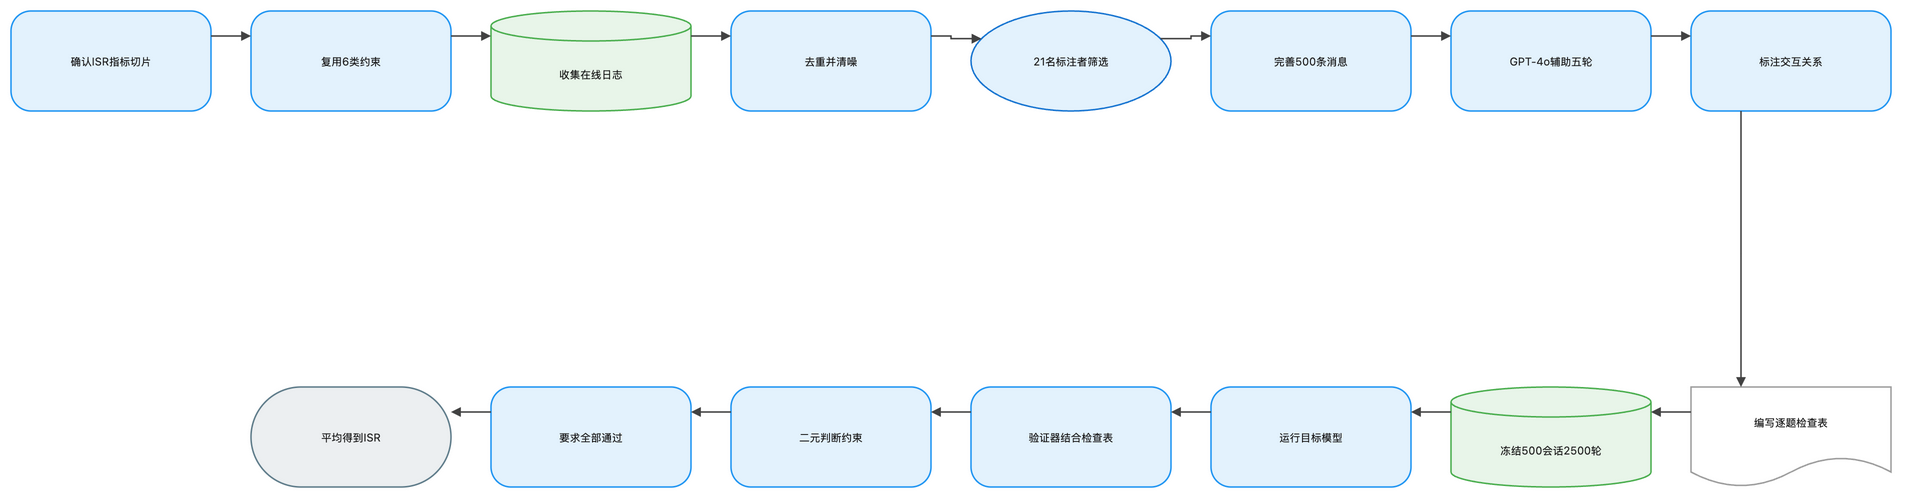

The diagram above was exported from draw.io. Its source (the exported page's mxGraphModel, read from the mxfile embedded in the PNG):
<mxGraphModel dx="1120" dy="720" grid="1" gridSize="8" guides="1" tooltips="1" connect="1" arrows="1" fold="1" page="1" pageScale="1" pageWidth="1888" pageHeight="552" math="1" background="#FFFFFF">
  <root>
    <mxCell id="0" />
    <mxCell id="1" parent="0" />
    <mxCell id="2" value="确认ISR指标切片" style="rounded=1;arcSize=20;html=1;whiteSpace=wrap;fillColor=#E3F2FD;strokeColor=#2196F3;strokeWidth=1.5;fontColor=#212121;fontSize=11;fontFamily=Inter, Roboto, system-ui, -apple-system, sans-serif;verticalAlign=middle;align=center" vertex="1" parent="1">
      <mxGeometry x="-72" y="-8" width="200" height="100" as="geometry" />
    </mxCell>
    <mxCell id="3" value="复用6类约束" style="rounded=1;arcSize=20;html=1;whiteSpace=wrap;fillColor=#E3F2FD;strokeColor=#2196F3;strokeWidth=1.5;fontColor=#212121;fontSize=11;fontFamily=Inter, Roboto, system-ui, -apple-system, sans-serif;verticalAlign=middle;align=center" vertex="1" parent="1">
      <mxGeometry x="168" y="-8" width="200" height="100" as="geometry" />
    </mxCell>
    <mxCell id="4" value="收集在线日志" style="shape=cylinder3;boundedLbl=1;backgroundOutline=1;size=15;html=1;whiteSpace=wrap;fillColor=#E8F5E9;strokeColor=#4CAF50;strokeWidth=1.5;fontColor=#212121;fontSize=11;fontFamily=Inter, Roboto, system-ui, -apple-system, sans-serif;verticalAlign=middle;align=center" vertex="1" parent="1">
      <mxGeometry x="408" y="-8" width="200" height="100" as="geometry" />
    </mxCell>
    <mxCell id="5" value="去重并清噪" style="rounded=1;arcSize=20;html=1;whiteSpace=wrap;fillColor=#E3F2FD;strokeColor=#2196F3;strokeWidth=1.5;fontColor=#212121;fontSize=11;fontFamily=Inter, Roboto, system-ui, -apple-system, sans-serif;verticalAlign=middle;align=center" vertex="1" parent="1">
      <mxGeometry x="648" y="-8" width="200" height="100" as="geometry" />
    </mxCell>
    <mxCell id="6" value="21名标注者筛选" style="ellipse;html=1;whiteSpace=wrap;fillColor=#E3F2FD;strokeColor=#1976D2;strokeWidth=1.5;fontColor=#212121;fontSize=11;fontFamily=Inter, Roboto, system-ui, -apple-system, sans-serif;verticalAlign=middle;align=center" vertex="1" parent="1">
      <mxGeometry x="888" y="-8" width="200" height="100" as="geometry" />
    </mxCell>
    <mxCell id="7" value="完善500条消息" style="rounded=1;arcSize=20;html=1;whiteSpace=wrap;fillColor=#E3F2FD;strokeColor=#2196F3;strokeWidth=1.5;fontColor=#212121;fontSize=11;fontFamily=Inter, Roboto, system-ui, -apple-system, sans-serif;verticalAlign=middle;align=center" vertex="1" parent="1">
      <mxGeometry x="1128" y="-8" width="200" height="100" as="geometry" />
    </mxCell>
    <mxCell id="8" value="GPT-4o辅助五轮" style="rounded=1;arcSize=20;html=1;whiteSpace=wrap;fillColor=#E3F2FD;strokeColor=#2196F3;strokeWidth=1.5;fontColor=#212121;fontSize=11;fontFamily=Inter, Roboto, system-ui, -apple-system, sans-serif;verticalAlign=middle;align=center" vertex="1" parent="1">
      <mxGeometry x="1368" y="-8" width="200" height="100" as="geometry" />
    </mxCell>
    <mxCell id="9" value="标注交互关系" style="rounded=1;arcSize=20;html=1;whiteSpace=wrap;fillColor=#E3F2FD;strokeColor=#2196F3;strokeWidth=1.5;fontColor=#212121;fontSize=11;fontFamily=Inter, Roboto, system-ui, -apple-system, sans-serif;verticalAlign=middle;align=center" vertex="1" parent="1">
      <mxGeometry x="1608" y="-8" width="200" height="100" as="geometry" />
    </mxCell>
    <mxCell id="10" value="编写逐题检查表" style="shape=document;boundedLbl=1;html=1;whiteSpace=wrap;fillColor=#FFFFFF;strokeColor=#9E9E9E;strokeWidth=1.5;fontColor=#212121;fontSize=11;fontFamily=Inter, Roboto, system-ui, -apple-system, sans-serif;verticalAlign=middle;align=center" vertex="1" parent="1">
      <mxGeometry x="1608" y="368" width="200" height="100" as="geometry" />
    </mxCell>
    <mxCell id="11" value="冻结500会话2500轮" style="shape=cylinder3;boundedLbl=1;backgroundOutline=1;size=15;html=1;whiteSpace=wrap;fillColor=#E8F5E9;strokeColor=#4CAF50;strokeWidth=1.5;fontColor=#212121;fontSize=11;fontFamily=Inter, Roboto, system-ui, -apple-system, sans-serif;verticalAlign=middle;align=center" vertex="1" parent="1">
      <mxGeometry x="1368" y="368" width="200" height="100" as="geometry" />
    </mxCell>
    <mxCell id="12" value="运行目标模型" style="rounded=1;arcSize=20;html=1;whiteSpace=wrap;fillColor=#E3F2FD;strokeColor=#2196F3;strokeWidth=1.5;fontColor=#212121;fontSize=11;fontFamily=Inter, Roboto, system-ui, -apple-system, sans-serif;verticalAlign=middle;align=center" vertex="1" parent="1">
      <mxGeometry x="1128" y="368" width="200" height="100" as="geometry" />
    </mxCell>
    <mxCell id="13" value="验证器结合检查表" style="rounded=1;arcSize=20;html=1;whiteSpace=wrap;fillColor=#E3F2FD;strokeColor=#2196F3;strokeWidth=1.5;fontColor=#212121;fontSize=11;fontFamily=Inter, Roboto, system-ui, -apple-system, sans-serif;verticalAlign=middle;align=center" vertex="1" parent="1">
      <mxGeometry x="888" y="368" width="200" height="100" as="geometry" />
    </mxCell>
    <mxCell id="14" value="二元判断约束" style="rounded=1;arcSize=20;html=1;whiteSpace=wrap;fillColor=#E3F2FD;strokeColor=#2196F3;strokeWidth=1.5;fontColor=#212121;fontSize=11;fontFamily=Inter, Roboto, system-ui, -apple-system, sans-serif;verticalAlign=middle;align=center" vertex="1" parent="1">
      <mxGeometry x="648" y="368" width="200" height="100" as="geometry" />
    </mxCell>
    <mxCell id="15" value="要求全部通过" style="rounded=1;arcSize=20;html=1;whiteSpace=wrap;fillColor=#E3F2FD;strokeColor=#2196F3;strokeWidth=1.5;fontColor=#212121;fontSize=11;fontFamily=Inter, Roboto, system-ui, -apple-system, sans-serif;verticalAlign=middle;align=center" vertex="1" parent="1">
      <mxGeometry x="408" y="368" width="200" height="100" as="geometry" />
    </mxCell>
    <mxCell id="16" value="平均得到ISR" style="rounded=1;arcSize=50;html=1;whiteSpace=wrap;fillColor=#ECEFF1;strokeColor=#607D8B;strokeWidth=1.5;fontColor=#212121;fontSize=11;fontFamily=Inter, Roboto, system-ui, -apple-system, sans-serif;verticalAlign=middle;align=center" vertex="1" parent="1">
      <mxGeometry x="168" y="368" width="200" height="100" as="geometry" />
    </mxCell>
    <mxCell id="17" value="" style="edgeStyle=orthogonalEdgeStyle;rounded=0;orthogonalLoop=1;jettySize=auto;html=1;strokeColor=#424242;strokeWidth=1.5;endArrow=block;endFill=1;exitX=1;exitY=0.25;exitDx=0;exitDy=0;entryX=0;entryY=0.25;entryDx=0;entryDy=0;jumpStyle=arc;jumpSize=8" edge="1" parent="1" source="2" target="3">
      <mxGeometry relative="1" as="geometry" />
    </mxCell>
    <mxCell id="18" value="" style="edgeStyle=orthogonalEdgeStyle;rounded=0;orthogonalLoop=1;jettySize=auto;html=1;strokeColor=#424242;strokeWidth=1.5;endArrow=block;endFill=1;exitX=1;exitY=0.25;exitDx=0;exitDy=0;entryX=0;entryY=0.25;entryDx=0;entryDy=0;jumpStyle=arc;jumpSize=8" edge="1" parent="1" source="3" target="4">
      <mxGeometry relative="1" as="geometry" />
    </mxCell>
    <mxCell id="19" value="" style="edgeStyle=orthogonalEdgeStyle;rounded=0;orthogonalLoop=1;jettySize=auto;html=1;strokeColor=#424242;strokeWidth=1.5;endArrow=block;endFill=1;exitX=1;exitY=0.25;exitDx=0;exitDy=0;entryX=0;entryY=0.25;entryDx=0;entryDy=0;jumpStyle=arc;jumpSize=8" edge="1" parent="1" source="4" target="5">
      <mxGeometry relative="1" as="geometry" />
    </mxCell>
    <mxCell id="20" value="" style="edgeStyle=orthogonalEdgeStyle;rounded=0;orthogonalLoop=1;jettySize=auto;html=1;strokeColor=#424242;strokeWidth=1.5;endArrow=block;endFill=1;exitX=1;exitY=0.25;exitDx=0;exitDy=0;entryX=0;entryY=0.25;entryDx=0;entryDy=0;jumpStyle=arc;jumpSize=8" edge="1" parent="1" source="5" target="6">
      <mxGeometry relative="1" as="geometry" />
    </mxCell>
    <mxCell id="21" value="" style="edgeStyle=orthogonalEdgeStyle;rounded=0;orthogonalLoop=1;jettySize=auto;html=1;strokeColor=#424242;strokeWidth=1.5;endArrow=block;endFill=1;exitX=1;exitY=0.25;exitDx=0;exitDy=0;entryX=0;entryY=0.25;entryDx=0;entryDy=0;jumpStyle=arc;jumpSize=8" edge="1" parent="1" source="6" target="7">
      <mxGeometry relative="1" as="geometry" />
    </mxCell>
    <mxCell id="22" value="" style="edgeStyle=orthogonalEdgeStyle;rounded=0;orthogonalLoop=1;jettySize=auto;html=1;strokeColor=#424242;strokeWidth=1.5;endArrow=block;endFill=1;exitX=1;exitY=0.25;exitDx=0;exitDy=0;entryX=0;entryY=0.25;entryDx=0;entryDy=0;jumpStyle=arc;jumpSize=8" edge="1" parent="1" source="7" target="8">
      <mxGeometry relative="1" as="geometry" />
    </mxCell>
    <mxCell id="23" value="" style="edgeStyle=orthogonalEdgeStyle;rounded=0;orthogonalLoop=1;jettySize=auto;html=1;strokeColor=#424242;strokeWidth=1.5;endArrow=block;endFill=1;exitX=1;exitY=0.25;exitDx=0;exitDy=0;entryX=0;entryY=0.25;entryDx=0;entryDy=0;jumpStyle=arc;jumpSize=8" edge="1" parent="1" source="8" target="9">
      <mxGeometry relative="1" as="geometry" />
    </mxCell>
    <mxCell id="24" value="" style="edgeStyle=orthogonalEdgeStyle;rounded=0;orthogonalLoop=1;jettySize=auto;html=1;strokeColor=#424242;strokeWidth=1.5;endArrow=block;endFill=1;exitX=0.25;exitY=1;exitDx=0;exitDy=0;entryX=0.25;entryY=0;entryDx=0;entryDy=0;jumpStyle=arc;jumpSize=8" edge="1" parent="1" source="9" target="10">
      <mxGeometry relative="1" as="geometry" />
    </mxCell>
    <mxCell id="25" value="" style="edgeStyle=orthogonalEdgeStyle;rounded=0;orthogonalLoop=1;jettySize=auto;html=1;strokeColor=#424242;strokeWidth=1.5;endArrow=block;endFill=1;exitX=0;exitY=0.25;exitDx=0;exitDy=0;entryX=1;entryY=0.25;entryDx=0;entryDy=0;jumpStyle=arc;jumpSize=8" edge="1" parent="1" source="10" target="11">
      <mxGeometry relative="1" as="geometry" />
    </mxCell>
    <mxCell id="26" value="" style="edgeStyle=orthogonalEdgeStyle;rounded=0;orthogonalLoop=1;jettySize=auto;html=1;strokeColor=#424242;strokeWidth=1.5;endArrow=block;endFill=1;exitX=0;exitY=0.25;exitDx=0;exitDy=0;entryX=1;entryY=0.25;entryDx=0;entryDy=0;jumpStyle=arc;jumpSize=8" edge="1" parent="1" source="11" target="12">
      <mxGeometry relative="1" as="geometry" />
    </mxCell>
    <mxCell id="27" value="" style="edgeStyle=orthogonalEdgeStyle;rounded=0;orthogonalLoop=1;jettySize=auto;html=1;strokeColor=#424242;strokeWidth=1.5;endArrow=block;endFill=1;exitX=0;exitY=0.25;exitDx=0;exitDy=0;entryX=1;entryY=0.25;entryDx=0;entryDy=0;jumpStyle=arc;jumpSize=8" edge="1" parent="1" source="12" target="13">
      <mxGeometry relative="1" as="geometry" />
    </mxCell>
    <mxCell id="28" value="" style="edgeStyle=orthogonalEdgeStyle;rounded=0;orthogonalLoop=1;jettySize=auto;html=1;strokeColor=#424242;strokeWidth=1.5;endArrow=block;endFill=1;exitX=0;exitY=0.25;exitDx=0;exitDy=0;entryX=1;entryY=0.25;entryDx=0;entryDy=0;jumpStyle=arc;jumpSize=8" edge="1" parent="1" source="13" target="14">
      <mxGeometry relative="1" as="geometry" />
    </mxCell>
    <mxCell id="29" value="" style="edgeStyle=orthogonalEdgeStyle;rounded=0;orthogonalLoop=1;jettySize=auto;html=1;strokeColor=#424242;strokeWidth=1.5;endArrow=block;endFill=1;exitX=0;exitY=0.25;exitDx=0;exitDy=0;entryX=1;entryY=0.25;entryDx=0;entryDy=0;jumpStyle=arc;jumpSize=8" edge="1" parent="1" source="14" target="15">
      <mxGeometry relative="1" as="geometry" />
    </mxCell>
    <mxCell id="30" value="" style="edgeStyle=orthogonalEdgeStyle;rounded=0;orthogonalLoop=1;jettySize=auto;html=1;strokeColor=#424242;strokeWidth=1.5;endArrow=block;endFill=1;exitX=0;exitY=0.25;exitDx=0;exitDy=0;entryX=1;entryY=0.25;entryDx=0;entryDy=0;jumpStyle=arc;jumpSize=8" edge="1" parent="1" source="15" target="16">
      <mxGeometry relative="1" as="geometry" />
    </mxCell>
  </root>
</mxGraphModel>